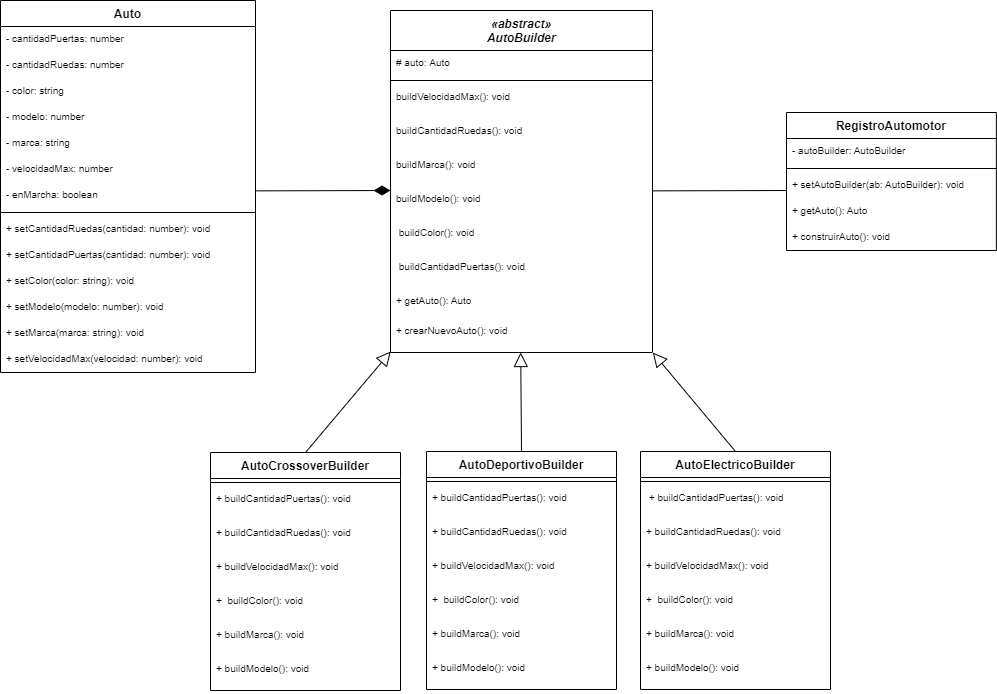

The diagram above was exported from draw.io. Its source (the exported page's mxGraphModel, read from the mxfile embedded in the PNG):
<mxGraphModel dx="1086" dy="626" grid="1" gridSize="10" guides="1" tooltips="1" connect="1" arrows="1" fold="1" page="1" pageScale="1" pageWidth="1169" pageHeight="827" math="0" shadow="0">
  <root>
    <mxCell id="0" />
    <mxCell id="1" parent="0" />
    <mxCell id="jEElAkzc0n0SjXmXlsDI-24" value="" style="endArrow=block;endFill=0;endSize=12;html=1;exitX=0.5;exitY=0;exitDx=0;exitDy=0;entryX=0.001;entryY=0.971;entryDx=0;entryDy=0;entryPerimeter=0;" parent="1" source="jEElAkzc0n0SjXmXlsDI-25" target="v3s3nI-dlacC3ZqaDAAX-9" edge="1">
      <mxGeometry width="160" relative="1" as="geometry">
        <mxPoint x="228.12" y="619" as="sourcePoint" />
        <mxPoint x="492" y="445" as="targetPoint" />
      </mxGeometry>
    </mxCell>
    <mxCell id="v3s3nI-dlacC3ZqaDAAX-16" style="edgeStyle=none;rounded=0;orthogonalLoop=1;jettySize=auto;html=1;startArrow=none;startFill=0;startSize=15;endArrow=diamondThin;endFill=1;endSize=14;strokeWidth=1;entryX=-0.004;entryY=0.588;entryDx=0;entryDy=0;entryPerimeter=0;exitX=1.004;exitY=0.91;exitDx=0;exitDy=0;exitPerimeter=0;" parent="1" edge="1">
      <mxGeometry relative="1" as="geometry">
        <mxPoint x="356.0000000000002" y="280.3700000000001" as="sourcePoint" />
        <mxPoint x="489.99055999999996" y="279.99800000000005" as="targetPoint" />
      </mxGeometry>
    </mxCell>
    <mxCell id="v3s3nI-dlacC3ZqaDAAX-23" value="" style="endArrow=block;endFill=0;endSize=12;html=1;exitX=0.5;exitY=0;exitDx=0;exitDy=0;entryX=0.497;entryY=1.001;entryDx=0;entryDy=0;entryPerimeter=0;" parent="1" source="v3s3nI-dlacC3ZqaDAAX-24" target="v3s3nI-dlacC3ZqaDAAX-9" edge="1">
      <mxGeometry width="160" relative="1" as="geometry">
        <mxPoint x="444.12" y="617.99" as="sourcePoint" />
        <mxPoint x="620" y="445" as="targetPoint" />
      </mxGeometry>
    </mxCell>
    <mxCell id="v3s3nI-dlacC3ZqaDAAX-40" value="" style="endArrow=block;endFill=0;endSize=12;html=1;exitX=0.5;exitY=0;exitDx=0;exitDy=0;entryX=1.001;entryY=1;entryDx=0;entryDy=0;entryPerimeter=0;" parent="1" source="v3s3nI-dlacC3ZqaDAAX-32" target="v3s3nI-dlacC3ZqaDAAX-9" edge="1">
      <mxGeometry width="160" relative="1" as="geometry">
        <mxPoint x="658.12" y="617.99" as="sourcePoint" />
        <mxPoint x="833.97" y="445.332" as="targetPoint" />
      </mxGeometry>
    </mxCell>
    <mxCell id="v3s3nI-dlacC3ZqaDAAX-59" style="edgeStyle=none;rounded=0;orthogonalLoop=1;jettySize=auto;html=1;startArrow=none;startFill=0;startSize=15;endArrow=none;endFill=0;endSize=14;strokeWidth=1;entryX=-0.004;entryY=0.588;entryDx=0;entryDy=0;entryPerimeter=0;exitX=1.004;exitY=0.91;exitDx=0;exitDy=0;exitPerimeter=0;" parent="1" edge="1">
      <mxGeometry relative="1" as="geometry">
        <mxPoint x="752.0000000000002" y="280.3700000000001" as="sourcePoint" />
        <mxPoint x="885.99056" y="279.99800000000005" as="targetPoint" />
      </mxGeometry>
    </mxCell>
    <mxCell id="jEElAkzc0n0SjXmXlsDI-34" value="Auto" style="swimlane;fontStyle=1;align=center;verticalAlign=top;childLayout=stackLayout;horizontal=1;startSize=26;horizontalStack=0;resizeParent=1;resizeParentMax=0;resizeLast=0;collapsible=1;marginBottom=0;swimlaneFillColor=#ffffff;" parent="1" vertex="1">
      <mxGeometry x="100" y="90" width="255" height="372" as="geometry" />
    </mxCell>
    <mxCell id="jEElAkzc0n0SjXmXlsDI-44" value="- cantidadPuertas: number" style="text;align=left;verticalAlign=top;spacingLeft=4;spacingRight=4;overflow=hidden;rotatable=0;points=[[0,0.5],[1,0.5]];portConstraint=eastwest;fontSize=10;" parent="jEElAkzc0n0SjXmXlsDI-34" vertex="1">
      <mxGeometry y="26" width="255" height="26" as="geometry" />
    </mxCell>
    <mxCell id="jEElAkzc0n0SjXmXlsDI-38" value="- cantidadRuedas: number" style="text;align=left;verticalAlign=top;spacingLeft=4;spacingRight=4;overflow=hidden;rotatable=0;points=[[0,0.5],[1,0.5]];portConstraint=eastwest;fontSize=10;" parent="jEElAkzc0n0SjXmXlsDI-34" vertex="1">
      <mxGeometry y="52" width="255" height="26" as="geometry" />
    </mxCell>
    <mxCell id="jEElAkzc0n0SjXmXlsDI-45" value="- color: string" style="text;align=left;verticalAlign=top;spacingLeft=4;spacingRight=4;overflow=hidden;rotatable=0;points=[[0,0.5],[1,0.5]];portConstraint=eastwest;fontSize=10;" parent="jEElAkzc0n0SjXmXlsDI-34" vertex="1">
      <mxGeometry y="78" width="255" height="26" as="geometry" />
    </mxCell>
    <mxCell id="jEElAkzc0n0SjXmXlsDI-46" value="- modelo: number" style="text;align=left;verticalAlign=top;spacingLeft=4;spacingRight=4;overflow=hidden;rotatable=0;points=[[0,0.5],[1,0.5]];portConstraint=eastwest;fontSize=10;" parent="jEElAkzc0n0SjXmXlsDI-34" vertex="1">
      <mxGeometry y="104" width="255" height="26" as="geometry" />
    </mxCell>
    <mxCell id="jEElAkzc0n0SjXmXlsDI-47" value="- marca: string" style="text;align=left;verticalAlign=top;spacingLeft=4;spacingRight=4;overflow=hidden;rotatable=0;points=[[0,0.5],[1,0.5]];portConstraint=eastwest;fontSize=10;" parent="jEElAkzc0n0SjXmXlsDI-34" vertex="1">
      <mxGeometry y="130" width="255" height="26" as="geometry" />
    </mxCell>
    <mxCell id="jEElAkzc0n0SjXmXlsDI-48" value="- velocidadMax: number" style="text;align=left;verticalAlign=top;spacingLeft=4;spacingRight=4;overflow=hidden;rotatable=0;points=[[0,0.5],[1,0.5]];portConstraint=eastwest;fontSize=10;" parent="jEElAkzc0n0SjXmXlsDI-34" vertex="1">
      <mxGeometry y="156" width="255" height="26" as="geometry" />
    </mxCell>
    <mxCell id="jEElAkzc0n0SjXmXlsDI-35" value="- enMarcha: boolean" style="text;align=left;verticalAlign=top;spacingLeft=4;spacingRight=4;overflow=hidden;rotatable=0;points=[[0,0.5],[1,0.5]];portConstraint=eastwest;fontSize=10;" parent="jEElAkzc0n0SjXmXlsDI-34" vertex="1">
      <mxGeometry y="182" width="255" height="26" as="geometry" />
    </mxCell>
    <mxCell id="jEElAkzc0n0SjXmXlsDI-39" value="" style="line;strokeWidth=1;align=left;verticalAlign=middle;spacingTop=-1;spacingLeft=3;spacingRight=3;rotatable=0;labelPosition=right;points=[];portConstraint=eastwest;" parent="jEElAkzc0n0SjXmXlsDI-34" vertex="1">
      <mxGeometry y="208" width="255" height="8" as="geometry" />
    </mxCell>
    <mxCell id="jEElAkzc0n0SjXmXlsDI-41" value="+ setCantidadRuedas(cantidad: number): void" style="text;align=left;verticalAlign=top;spacingLeft=4;spacingRight=4;overflow=hidden;rotatable=0;points=[[0,0.5],[1,0.5]];portConstraint=eastwest;fontSize=10;" parent="jEElAkzc0n0SjXmXlsDI-34" vertex="1">
      <mxGeometry y="216" width="255" height="26" as="geometry" />
    </mxCell>
    <mxCell id="jEElAkzc0n0SjXmXlsDI-50" value="+ setCantidadPuertas(cantidad: number): void" style="text;align=left;verticalAlign=top;spacingLeft=4;spacingRight=4;overflow=hidden;rotatable=0;points=[[0,0.5],[1,0.5]];portConstraint=eastwest;fontSize=10;" parent="jEElAkzc0n0SjXmXlsDI-34" vertex="1">
      <mxGeometry y="242" width="255" height="26" as="geometry" />
    </mxCell>
    <mxCell id="jEElAkzc0n0SjXmXlsDI-51" value="+ setColor(color: string): void" style="text;align=left;verticalAlign=top;spacingLeft=4;spacingRight=4;overflow=hidden;rotatable=0;points=[[0,0.5],[1,0.5]];portConstraint=eastwest;fontSize=10;" parent="jEElAkzc0n0SjXmXlsDI-34" vertex="1">
      <mxGeometry y="268" width="255" height="26" as="geometry" />
    </mxCell>
    <mxCell id="jEElAkzc0n0SjXmXlsDI-68" value="+ setModelo(modelo: number): void" style="text;align=left;verticalAlign=top;spacingLeft=4;spacingRight=4;overflow=hidden;rotatable=0;points=[[0,0.5],[1,0.5]];portConstraint=eastwest;fontSize=10;" parent="jEElAkzc0n0SjXmXlsDI-34" vertex="1">
      <mxGeometry y="294" width="255" height="26" as="geometry" />
    </mxCell>
    <mxCell id="jEElAkzc0n0SjXmXlsDI-87" value="+ setMarca(marca: string): void" style="text;align=left;verticalAlign=top;spacingLeft=4;spacingRight=4;overflow=hidden;rotatable=0;points=[[0,0.5],[1,0.5]];portConstraint=eastwest;fontSize=10;" parent="jEElAkzc0n0SjXmXlsDI-34" vertex="1">
      <mxGeometry y="320" width="255" height="26" as="geometry" />
    </mxCell>
    <mxCell id="jEElAkzc0n0SjXmXlsDI-89" value="+ setVelocidadMax(velocidad: number): void " style="text;align=left;verticalAlign=top;spacingLeft=4;spacingRight=4;overflow=hidden;rotatable=0;points=[[0,0.5],[1,0.5]];portConstraint=eastwest;fontSize=10;" parent="jEElAkzc0n0SjXmXlsDI-34" vertex="1">
      <mxGeometry y="346" width="255" height="26" as="geometry" />
    </mxCell>
    <mxCell id="v3s3nI-dlacC3ZqaDAAX-1" value="«abstract»&#10;AutoBuilder" style="swimlane;fontStyle=3;align=center;verticalAlign=top;childLayout=stackLayout;horizontal=1;startSize=40;horizontalStack=0;resizeParent=1;resizeParentMax=0;resizeLast=0;collapsible=1;marginBottom=0;swimlaneFillColor=#ffffff;" parent="1" vertex="1">
      <mxGeometry x="490" y="100" width="262" height="342" as="geometry" />
    </mxCell>
    <mxCell id="v3s3nI-dlacC3ZqaDAAX-2" value="# auto: Auto" style="text;align=left;verticalAlign=top;spacingLeft=4;spacingRight=4;overflow=hidden;rotatable=0;points=[[0,0.5],[1,0.5]];portConstraint=eastwest;fontSize=10;" parent="v3s3nI-dlacC3ZqaDAAX-1" vertex="1">
      <mxGeometry y="40" width="262" height="26" as="geometry" />
    </mxCell>
    <mxCell id="v3s3nI-dlacC3ZqaDAAX-6" value="" style="line;strokeWidth=1;align=left;verticalAlign=middle;spacingTop=-1;spacingLeft=3;spacingRight=3;rotatable=0;labelPosition=right;points=[];portConstraint=eastwest;" parent="v3s3nI-dlacC3ZqaDAAX-1" vertex="1">
      <mxGeometry y="66" width="262" height="8" as="geometry" />
    </mxCell>
    <mxCell id="v3s3nI-dlacC3ZqaDAAX-15" value="buildVelocidadMax(): void" style="text;align=left;verticalAlign=top;spacingLeft=4;spacingRight=4;overflow=hidden;rotatable=0;points=[[0,0.5],[1,0.5]];portConstraint=eastwest;fontSize=10;whiteSpace=wrap;" parent="v3s3nI-dlacC3ZqaDAAX-1" vertex="1">
      <mxGeometry y="74" width="262" height="34" as="geometry" />
    </mxCell>
    <mxCell id="v3s3nI-dlacC3ZqaDAAX-14" value="buildCantidadRuedas(): void" style="text;align=left;verticalAlign=top;spacingLeft=4;spacingRight=4;overflow=hidden;rotatable=0;points=[[0,0.5],[1,0.5]];portConstraint=eastwest;fontSize=10;whiteSpace=wrap;" parent="v3s3nI-dlacC3ZqaDAAX-1" vertex="1">
      <mxGeometry y="108" width="262" height="34" as="geometry" />
    </mxCell>
    <mxCell id="v3s3nI-dlacC3ZqaDAAX-13" value="buildMarca(): void" style="text;align=left;verticalAlign=top;spacingLeft=4;spacingRight=4;overflow=hidden;rotatable=0;points=[[0,0.5],[1,0.5]];portConstraint=eastwest;fontSize=10;whiteSpace=wrap;" parent="v3s3nI-dlacC3ZqaDAAX-1" vertex="1">
      <mxGeometry y="142" width="262" height="34" as="geometry" />
    </mxCell>
    <mxCell id="v3s3nI-dlacC3ZqaDAAX-12" value="buildModelo(): void" style="text;align=left;verticalAlign=top;spacingLeft=4;spacingRight=4;overflow=hidden;rotatable=0;points=[[0,0.5],[1,0.5]];portConstraint=eastwest;fontSize=10;whiteSpace=wrap;" parent="v3s3nI-dlacC3ZqaDAAX-1" vertex="1">
      <mxGeometry y="176" width="262" height="34" as="geometry" />
    </mxCell>
    <mxCell id="v3s3nI-dlacC3ZqaDAAX-11" value=" buildColor(): void" style="text;align=left;verticalAlign=top;spacingLeft=4;spacingRight=4;overflow=hidden;rotatable=0;points=[[0,0.5],[1,0.5]];portConstraint=eastwest;fontSize=10;whiteSpace=wrap;" parent="v3s3nI-dlacC3ZqaDAAX-1" vertex="1">
      <mxGeometry y="210" width="262" height="34" as="geometry" />
    </mxCell>
    <mxCell id="v3s3nI-dlacC3ZqaDAAX-10" value=" buildCantidadPuertas(): void" style="text;align=left;verticalAlign=top;spacingLeft=4;spacingRight=4;overflow=hidden;rotatable=0;points=[[0,0.5],[1,0.5]];portConstraint=eastwest;fontSize=10;whiteSpace=wrap;" parent="v3s3nI-dlacC3ZqaDAAX-1" vertex="1">
      <mxGeometry y="244" width="262" height="34" as="geometry" />
    </mxCell>
    <mxCell id="v3s3nI-dlacC3ZqaDAAX-8" value="+ getAuto(): Auto" style="text;align=left;verticalAlign=top;spacingLeft=4;spacingRight=4;overflow=hidden;rotatable=0;points=[[0,0.5],[1,0.5]];portConstraint=eastwest;fontSize=10;whiteSpace=wrap;" parent="v3s3nI-dlacC3ZqaDAAX-1" vertex="1">
      <mxGeometry y="278" width="262" height="30" as="geometry" />
    </mxCell>
    <mxCell id="v3s3nI-dlacC3ZqaDAAX-9" value="+ crearNuevoAuto(): void" style="text;align=left;verticalAlign=top;spacingLeft=4;spacingRight=4;overflow=hidden;rotatable=0;points=[[0,0.5],[1,0.5]];portConstraint=eastwest;fontSize=10;whiteSpace=wrap;" parent="v3s3nI-dlacC3ZqaDAAX-1" vertex="1">
      <mxGeometry y="308" width="262" height="34" as="geometry" />
    </mxCell>
    <mxCell id="jEElAkzc0n0SjXmXlsDI-25" value="AutoCrossoverBuilder" style="swimlane;fontStyle=1;align=center;verticalAlign=top;childLayout=stackLayout;horizontal=1;startSize=26;horizontalStack=0;resizeParent=1;resizeParentMax=0;resizeLast=0;collapsible=1;marginBottom=0;swimlaneFillColor=#ffffff;" parent="1" vertex="1">
      <mxGeometry x="310" y="542" width="190" height="238" as="geometry" />
    </mxCell>
    <mxCell id="jEElAkzc0n0SjXmXlsDI-27" value="" style="line;strokeWidth=1;align=left;verticalAlign=middle;spacingTop=-1;spacingLeft=3;spacingRight=3;rotatable=0;labelPosition=right;points=[];portConstraint=eastwest;" parent="jEElAkzc0n0SjXmXlsDI-25" vertex="1">
      <mxGeometry y="26" width="190" height="8" as="geometry" />
    </mxCell>
    <mxCell id="v3s3nI-dlacC3ZqaDAAX-22" value="+ buildCantidadPuertas(): void" style="text;align=left;verticalAlign=top;spacingLeft=4;spacingRight=4;overflow=hidden;rotatable=0;points=[[0,0.5],[1,0.5]];portConstraint=eastwest;fontSize=10;whiteSpace=wrap;" parent="jEElAkzc0n0SjXmXlsDI-25" vertex="1">
      <mxGeometry y="34" width="190" height="34" as="geometry" />
    </mxCell>
    <mxCell id="v3s3nI-dlacC3ZqaDAAX-18" value="+ buildCantidadRuedas(): void" style="text;align=left;verticalAlign=top;spacingLeft=4;spacingRight=4;overflow=hidden;rotatable=0;points=[[0,0.5],[1,0.5]];portConstraint=eastwest;fontSize=10;whiteSpace=wrap;" parent="jEElAkzc0n0SjXmXlsDI-25" vertex="1">
      <mxGeometry y="68" width="190" height="34" as="geometry" />
    </mxCell>
    <mxCell id="v3s3nI-dlacC3ZqaDAAX-17" value="+ buildVelocidadMax(): void" style="text;align=left;verticalAlign=top;spacingLeft=4;spacingRight=4;overflow=hidden;rotatable=0;points=[[0,0.5],[1,0.5]];portConstraint=eastwest;fontSize=10;whiteSpace=wrap;" parent="jEElAkzc0n0SjXmXlsDI-25" vertex="1">
      <mxGeometry y="102" width="190" height="34" as="geometry" />
    </mxCell>
    <mxCell id="v3s3nI-dlacC3ZqaDAAX-21" value="+  buildColor(): void" style="text;align=left;verticalAlign=top;spacingLeft=4;spacingRight=4;overflow=hidden;rotatable=0;points=[[0,0.5],[1,0.5]];portConstraint=eastwest;fontSize=10;whiteSpace=wrap;" parent="jEElAkzc0n0SjXmXlsDI-25" vertex="1">
      <mxGeometry y="136" width="190" height="34" as="geometry" />
    </mxCell>
    <mxCell id="v3s3nI-dlacC3ZqaDAAX-19" value="+ buildMarca(): void" style="text;align=left;verticalAlign=top;spacingLeft=4;spacingRight=4;overflow=hidden;rotatable=0;points=[[0,0.5],[1,0.5]];portConstraint=eastwest;fontSize=10;whiteSpace=wrap;" parent="jEElAkzc0n0SjXmXlsDI-25" vertex="1">
      <mxGeometry y="170" width="190" height="34" as="geometry" />
    </mxCell>
    <mxCell id="v3s3nI-dlacC3ZqaDAAX-20" value="+ buildModelo(): void" style="text;align=left;verticalAlign=top;spacingLeft=4;spacingRight=4;overflow=hidden;rotatable=0;points=[[0,0.5],[1,0.5]];portConstraint=eastwest;fontSize=10;whiteSpace=wrap;" parent="jEElAkzc0n0SjXmXlsDI-25" vertex="1">
      <mxGeometry y="204" width="190" height="34" as="geometry" />
    </mxCell>
    <mxCell id="v3s3nI-dlacC3ZqaDAAX-32" value="AutoElectricoBuilder" style="swimlane;fontStyle=1;align=center;verticalAlign=top;childLayout=stackLayout;horizontal=1;startSize=26;horizontalStack=0;resizeParent=1;resizeParentMax=0;resizeLast=0;collapsible=1;marginBottom=0;swimlaneFillColor=#ffffff;" parent="1" vertex="1">
      <mxGeometry x="740" y="540.99" width="190" height="238" as="geometry" />
    </mxCell>
    <mxCell id="v3s3nI-dlacC3ZqaDAAX-33" value="" style="line;strokeWidth=1;align=left;verticalAlign=middle;spacingTop=-1;spacingLeft=3;spacingRight=3;rotatable=0;labelPosition=right;points=[];portConstraint=eastwest;" parent="v3s3nI-dlacC3ZqaDAAX-32" vertex="1">
      <mxGeometry y="26" width="190" height="8" as="geometry" />
    </mxCell>
    <mxCell id="v3s3nI-dlacC3ZqaDAAX-52" value=" + buildCantidadPuertas(): void" style="text;align=left;verticalAlign=top;spacingLeft=4;spacingRight=4;overflow=hidden;rotatable=0;points=[[0,0.5],[1,0.5]];portConstraint=eastwest;fontSize=10;whiteSpace=wrap;" parent="v3s3nI-dlacC3ZqaDAAX-32" vertex="1">
      <mxGeometry y="34" width="190" height="34" as="geometry" />
    </mxCell>
    <mxCell id="v3s3nI-dlacC3ZqaDAAX-51" value="+ buildCantidadRuedas(): void" style="text;align=left;verticalAlign=top;spacingLeft=4;spacingRight=4;overflow=hidden;rotatable=0;points=[[0,0.5],[1,0.5]];portConstraint=eastwest;fontSize=10;whiteSpace=wrap;" parent="v3s3nI-dlacC3ZqaDAAX-32" vertex="1">
      <mxGeometry y="68" width="190" height="34" as="geometry" />
    </mxCell>
    <mxCell id="v3s3nI-dlacC3ZqaDAAX-50" value="+ buildVelocidadMax(): void" style="text;align=left;verticalAlign=top;spacingLeft=4;spacingRight=4;overflow=hidden;rotatable=0;points=[[0,0.5],[1,0.5]];portConstraint=eastwest;fontSize=10;whiteSpace=wrap;" parent="v3s3nI-dlacC3ZqaDAAX-32" vertex="1">
      <mxGeometry y="102" width="190" height="34" as="geometry" />
    </mxCell>
    <mxCell id="v3s3nI-dlacC3ZqaDAAX-47" value="+  buildColor(): void" style="text;align=left;verticalAlign=top;spacingLeft=4;spacingRight=4;overflow=hidden;rotatable=0;points=[[0,0.5],[1,0.5]];portConstraint=eastwest;fontSize=10;whiteSpace=wrap;" parent="v3s3nI-dlacC3ZqaDAAX-32" vertex="1">
      <mxGeometry y="136" width="190" height="34" as="geometry" />
    </mxCell>
    <mxCell id="v3s3nI-dlacC3ZqaDAAX-49" value="+ buildMarca(): void" style="text;align=left;verticalAlign=top;spacingLeft=4;spacingRight=4;overflow=hidden;rotatable=0;points=[[0,0.5],[1,0.5]];portConstraint=eastwest;fontSize=10;whiteSpace=wrap;" parent="v3s3nI-dlacC3ZqaDAAX-32" vertex="1">
      <mxGeometry y="170" width="190" height="34" as="geometry" />
    </mxCell>
    <mxCell id="v3s3nI-dlacC3ZqaDAAX-48" value="+ buildModelo(): void" style="text;align=left;verticalAlign=top;spacingLeft=4;spacingRight=4;overflow=hidden;rotatable=0;points=[[0,0.5],[1,0.5]];portConstraint=eastwest;fontSize=10;whiteSpace=wrap;" parent="v3s3nI-dlacC3ZqaDAAX-32" vertex="1">
      <mxGeometry y="204" width="190" height="34" as="geometry" />
    </mxCell>
    <mxCell id="v3s3nI-dlacC3ZqaDAAX-24" value="AutoDeportivoBuilder" style="swimlane;fontStyle=1;align=center;verticalAlign=top;childLayout=stackLayout;horizontal=1;startSize=26;horizontalStack=0;resizeParent=1;resizeParentMax=0;resizeLast=0;collapsible=1;marginBottom=0;swimlaneFillColor=#ffffff;" parent="1" vertex="1">
      <mxGeometry x="526" y="540.99" width="190" height="238" as="geometry" />
    </mxCell>
    <mxCell id="v3s3nI-dlacC3ZqaDAAX-25" value="" style="line;strokeWidth=1;align=left;verticalAlign=middle;spacingTop=-1;spacingLeft=3;spacingRight=3;rotatable=0;labelPosition=right;points=[];portConstraint=eastwest;" parent="v3s3nI-dlacC3ZqaDAAX-24" vertex="1">
      <mxGeometry y="26" width="190" height="8" as="geometry" />
    </mxCell>
    <mxCell id="v3s3nI-dlacC3ZqaDAAX-41" value="+ buildCantidadPuertas(): void" style="text;align=left;verticalAlign=top;spacingLeft=4;spacingRight=4;overflow=hidden;rotatable=0;points=[[0,0.5],[1,0.5]];portConstraint=eastwest;fontSize=10;whiteSpace=wrap;" parent="v3s3nI-dlacC3ZqaDAAX-24" vertex="1">
      <mxGeometry y="34" width="190" height="34" as="geometry" />
    </mxCell>
    <mxCell id="v3s3nI-dlacC3ZqaDAAX-42" value="+ buildCantidadRuedas(): void" style="text;align=left;verticalAlign=top;spacingLeft=4;spacingRight=4;overflow=hidden;rotatable=0;points=[[0,0.5],[1,0.5]];portConstraint=eastwest;fontSize=10;whiteSpace=wrap;" parent="v3s3nI-dlacC3ZqaDAAX-24" vertex="1">
      <mxGeometry y="68" width="190" height="34" as="geometry" />
    </mxCell>
    <mxCell id="v3s3nI-dlacC3ZqaDAAX-43" value="+ buildVelocidadMax(): void" style="text;align=left;verticalAlign=top;spacingLeft=4;spacingRight=4;overflow=hidden;rotatable=0;points=[[0,0.5],[1,0.5]];portConstraint=eastwest;fontSize=10;whiteSpace=wrap;" parent="v3s3nI-dlacC3ZqaDAAX-24" vertex="1">
      <mxGeometry y="102" width="190" height="34" as="geometry" />
    </mxCell>
    <mxCell id="v3s3nI-dlacC3ZqaDAAX-46" value="+  buildColor(): void" style="text;align=left;verticalAlign=top;spacingLeft=4;spacingRight=4;overflow=hidden;rotatable=0;points=[[0,0.5],[1,0.5]];portConstraint=eastwest;fontSize=10;whiteSpace=wrap;" parent="v3s3nI-dlacC3ZqaDAAX-24" vertex="1">
      <mxGeometry y="136" width="190" height="34" as="geometry" />
    </mxCell>
    <mxCell id="v3s3nI-dlacC3ZqaDAAX-44" value="+ buildMarca(): void" style="text;align=left;verticalAlign=top;spacingLeft=4;spacingRight=4;overflow=hidden;rotatable=0;points=[[0,0.5],[1,0.5]];portConstraint=eastwest;fontSize=10;whiteSpace=wrap;" parent="v3s3nI-dlacC3ZqaDAAX-24" vertex="1">
      <mxGeometry y="170" width="190" height="34" as="geometry" />
    </mxCell>
    <mxCell id="v3s3nI-dlacC3ZqaDAAX-45" value="+ buildModelo(): void" style="text;align=left;verticalAlign=top;spacingLeft=4;spacingRight=4;overflow=hidden;rotatable=0;points=[[0,0.5],[1,0.5]];portConstraint=eastwest;fontSize=10;whiteSpace=wrap;" parent="v3s3nI-dlacC3ZqaDAAX-24" vertex="1">
      <mxGeometry y="204" width="190" height="34" as="geometry" />
    </mxCell>
    <mxCell id="v3s3nI-dlacC3ZqaDAAX-53" value="RegistroAutomotor" style="swimlane;fontStyle=1;align=center;verticalAlign=top;childLayout=stackLayout;horizontal=1;startSize=26;horizontalStack=0;resizeParent=1;resizeParentMax=0;resizeLast=0;collapsible=1;marginBottom=0;swimlaneFillColor=#ffffff;" parent="1" vertex="1">
      <mxGeometry x="886" y="202" width="209.86" height="138" as="geometry" />
    </mxCell>
    <mxCell id="v3s3nI-dlacC3ZqaDAAX-54" value="- autoBuilder: AutoBuilder" style="text;strokeColor=none;fillColor=none;align=left;verticalAlign=top;spacingLeft=4;spacingRight=4;overflow=hidden;rotatable=0;points=[[0,0.5],[1,0.5]];portConstraint=eastwest;fontSize=10;" parent="v3s3nI-dlacC3ZqaDAAX-53" vertex="1">
      <mxGeometry y="26" width="209.86" height="26" as="geometry" />
    </mxCell>
    <mxCell id="v3s3nI-dlacC3ZqaDAAX-56" value="" style="line;strokeWidth=1;fillColor=none;align=left;verticalAlign=middle;spacingTop=-1;spacingLeft=3;spacingRight=3;rotatable=0;labelPosition=right;points=[];portConstraint=eastwest;" parent="v3s3nI-dlacC3ZqaDAAX-53" vertex="1">
      <mxGeometry y="52" width="209.86" height="8" as="geometry" />
    </mxCell>
    <mxCell id="v3s3nI-dlacC3ZqaDAAX-57" value="+ setAutoBuilder(ab: AutoBuilder): void" style="text;strokeColor=none;fillColor=none;align=left;verticalAlign=top;spacingLeft=4;spacingRight=4;overflow=hidden;rotatable=0;points=[[0,0.5],[1,0.5]];portConstraint=eastwest;fontSize=10;" parent="v3s3nI-dlacC3ZqaDAAX-53" vertex="1">
      <mxGeometry y="60" width="209.86" height="26" as="geometry" />
    </mxCell>
    <mxCell id="v3s3nI-dlacC3ZqaDAAX-58" value="+ getAuto(): Auto" style="text;strokeColor=none;fillColor=none;align=left;verticalAlign=top;spacingLeft=4;spacingRight=4;overflow=hidden;rotatable=0;points=[[0,0.5],[1,0.5]];portConstraint=eastwest;fontSize=10;" parent="v3s3nI-dlacC3ZqaDAAX-53" vertex="1">
      <mxGeometry y="86" width="209.86" height="26" as="geometry" />
    </mxCell>
    <mxCell id="v3s3nI-dlacC3ZqaDAAX-60" value="+ construirAuto(): void " style="text;strokeColor=none;fillColor=none;align=left;verticalAlign=top;spacingLeft=4;spacingRight=4;overflow=hidden;rotatable=0;points=[[0,0.5],[1,0.5]];portConstraint=eastwest;fontSize=10;" parent="v3s3nI-dlacC3ZqaDAAX-53" vertex="1">
      <mxGeometry y="112" width="209.86" height="26" as="geometry" />
    </mxCell>
  </root>
</mxGraphModel>